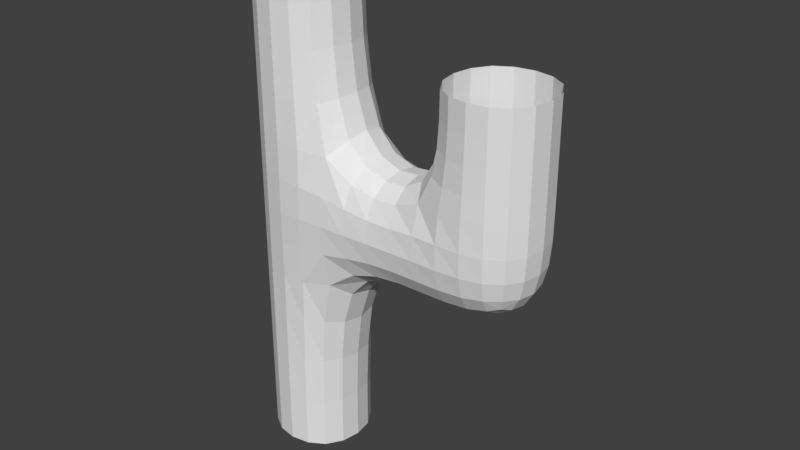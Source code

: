 # Source: misc.blend  (saved by Blender 2.79.0; exported with 4.5.12 LTS)
import bpy
from mathutils import Matrix  # noqa: F401  (used for matrix-valued properties, if any)

bpy.ops.wm.read_factory_settings(use_empty=True)
scene = bpy.context.scene
scene.name = 'Scene'

# ---- collections
col_collection_1 = bpy.data.collections.new('Collection 1'); scene.collection.children.link(col_collection_1)

# ---- materials (node trees are filled in below, after node groups)
mat_material = bpy.data.materials.new('Material')
mat_material.alpha_threshold = 0.0
mat_material.use_transparent_shadow = False
mat_material.roughness = 0.5
mat_material.line_color = (0.0, 0.0, 0.0, 1.0)

# ---- material node trees

# ---- world
world_world = bpy.data.worlds.new('World'); scene.world = world_world
world_world.color = (0.05088, 0.05088, 0.05088)
world_world.use_sun_shadow = False
world_world.sun_shadow_jitter_overblur = 0.0
world_world.cycles.sampling_method = 'MANUAL'

# ---- meshes
me_cactus = bpy.data.meshes.new('cactus')
me_cactus.from_pydata([(1.0, 1.0, -4.0), (1.0, -1.0, -4.0), (-1.0, -1.0, -4.0), (-1.0, 1.0, -4.0), (1.0, 1.0, 0.0), (1.0, -1.0, 0.0), (-1.0, -1.0, 0.0), (-1.0, 1.0, 0.0), (1.0, 1.0, 2.0), (1.0, -1.0, 2.0), (-1.0, 1.0, 2.0), (-1.0, -1.0, 2.0), (3.0, 1.0, 0.0), (3.0, -1.0, 0.0), (3.0, 1.0, 2.0), (3.0, -1.0, 2.0), (5.0, 1.0, 0.0), (5.0, -1.0, 0.0), (5.0, 1.0, 2.0), (5.0, -1.0, 2.0), (3.0, 1.0, 4.0), (3.0, -1.0, 4.0), (5.0, 1.0, 4.0), (5.0, -1.0, 4.0), (1.0, 1.0, 6.0), (1.0, -1.0, 6.0), (-1.0, 1.0, 6.0), (-1.0, -1.0, 6.0)], [], [(6, 5, 9, 11), (0, 4, 5, 1), (1, 5, 6, 2), (2, 6, 7, 3), (4, 0, 3, 7), (11, 9, 25, 27), (8, 9, 15, 14), (7, 6, 11, 10), (4, 7, 10, 8), (12, 14, 18, 16), (5, 4, 12, 13), (4, 8, 14, 12), (9, 5, 13, 15), (17, 16, 18, 19), (15, 19, 23, 21), (15, 13, 17, 19), (13, 12, 16, 17), (14, 15, 21, 20), (18, 14, 20, 22), (19, 18, 22, 23), (9, 8, 24, 25), (10, 11, 27, 26), (8, 10, 26, 24)])
me_cactus.materials.append(mat_material)
me_cactus.use_remesh_preserve_volume = False
me_cactus.use_remesh_preserve_attributes = False
me_cactus.use_mirror_vertex_groups = False
me_cactus.update()

# ---- objects
ob_cactus = bpy.data.objects.new('cactus', me_cactus)

# ---- transforms, parenting, visibility, modifiers, constraints
ob_cactus.location = (0.0, 0.0, 0.0)
ob_cactus.lock_rotations_4d = False
ob_cactus.empty_display_type = 'ARROWS'
ob_cactus.lineart.crease_threshold = 0.0
_m = ob_cactus.modifiers.new('Subsurf', 'SUBSURF')
_m.uv_smooth = 'PRESERVE_CORNERS'
_m.quality = 2
_m.levels = 2
_m.show_only_control_edges = False

# ---- collection membership
col_collection_1.objects.link(ob_cactus)

# ---- scene / render settings (as saved in the file)
scene.frame_start = 1; scene.frame_end = 250; scene.frame_set(1)
scene.render.engine = 'BLENDER_EEVEE_NEXT'
scene.render.resolution_percentage = 50
scene.render.dither_intensity = 0.0
scene.cycles.use_denoising = False
scene.cycles.samples = 128
scene.cycles.sampling_pattern = 'TABULATED_SOBOL'
scene.cycles.use_adaptive_sampling = False
scene.cycles.use_light_tree = False
scene.cycles.blur_glossy = 0.0
scene.cycles.sample_clamp_indirect = 0.0
scene.view_settings.view_transform = 'Standard'
bpy.context.view_layer.update()

# ---- added for rendering (the .blend has no active camera and no usable light): camera, sun
cam_auto = bpy.data.cameras.new('AutoCamera')
cam_auto.lens = 50.0
cam_auto.sensor_width = 36.0
cam_auto.clip_end = 1000.0
ob_auto_camera = bpy.data.objects.new('AutoCamera', cam_auto)
scene.collection.objects.link(ob_auto_camera)
ob_auto_camera.location = (12.9474, -13.1369, 9.75793)
ob_auto_camera.rotation_euler = (1.09748, -7.21219e-08, 0.694738)
scene.camera = ob_auto_camera
light_auto_sun = bpy.data.lights.new('AutoSun', 'SUN')
light_auto_sun.energy = 3.0
light_auto_sun.angle = 0.0523599
ob_auto_sun = bpy.data.objects.new('AutoSun', light_auto_sun)
scene.collection.objects.link(ob_auto_sun)
ob_auto_sun.rotation_euler = (0.872665, 0.174533, 0.523599)
bpy.context.view_layer.update()
